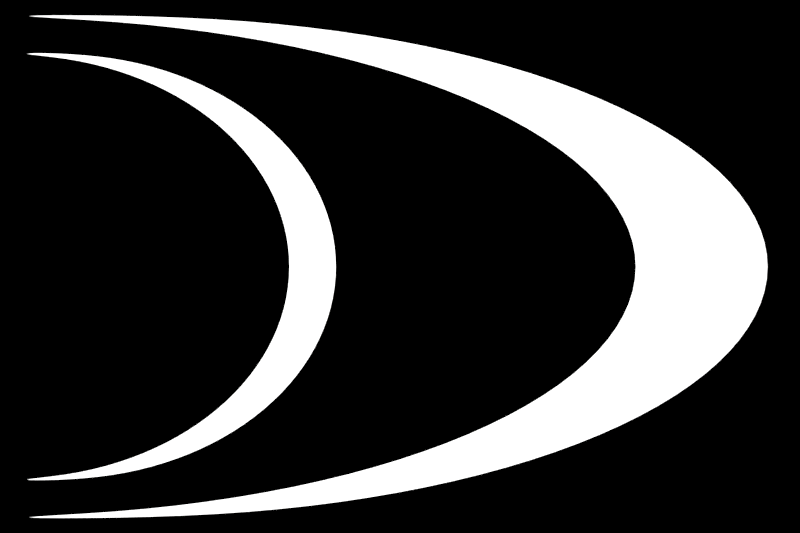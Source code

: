 # Source: logo_project.blend  (saved by Blender 2.82.7; exported with 4.5.12 LTS)
import bpy
from mathutils import Matrix  # noqa: F401  (used for matrix-valued properties, if any)

bpy.ops.wm.read_factory_settings(use_empty=True)
scene = bpy.context.scene
scene.name = 'Scene'

# ---- collections
col_collection_1 = bpy.data.collections.new('Collection 1'); scene.collection.children.link(col_collection_1)

# ---- materials (node trees are filled in below, after node groups)
mat_main_white = bpy.data.materials.new('Main WHite')
mat_main_white.alpha_threshold = 0.0
mat_main_white.roughness = 0.5
mat_main_grey = bpy.data.materials.new('Main Grey')
mat_main_grey.alpha_threshold = 0.0
mat_main_grey.roughness = 0.5
mat_material_002 = bpy.data.materials.new('Material.002')
mat_material_002.alpha_threshold = 0.0
mat_material_002.roughness = 0.5

# ---- material node trees
mat_main_white.use_nodes = True; mat_main_white.node_tree.nodes.clear()
_N = mat_main_white.node_tree.nodes; _L = mat_main_white.node_tree.links
n0 = _N.new('ShaderNodeOutputMaterial'); n0.name = 'Material Output'; n0.location = (300, 300)
n1 = _N.new('ShaderNodeBsdfDiffuse'); n1.name = 'Diffuse BSDF'; n1.location = (10, 300)
n1.inputs[0].default_value = (1.0, 1.0, 1.0, 1.0)
_L.new(n1.outputs[0], n0.inputs[0])
n0.is_active_output = True
mat_main_grey.use_nodes = True; mat_main_grey.node_tree.nodes.clear()
_N = mat_main_grey.node_tree.nodes; _L = mat_main_grey.node_tree.links
n0 = _N.new('ShaderNodeOutputMaterial'); n0.name = 'Material Output'; n0.location = (300, 300)
n1 = _N.new('ShaderNodeBsdfDiffuse'); n1.name = 'Diffuse BSDF'; n1.location = (10, 300)
n1.inputs[0].default_value = (0.04696, 0.04696, 0.04696, 1.0)
_L.new(n1.outputs[0], n0.inputs[0])
n0.is_active_output = True
mat_material_002.use_nodes = True; mat_material_002.node_tree.nodes.clear()
_N = mat_material_002.node_tree.nodes; _L = mat_material_002.node_tree.links
n0 = _N.new('ShaderNodeOutputMaterial'); n0.name = 'Material Output'; n0.location = (300, 300)
n1 = _N.new('ShaderNodeEmission'); n1.name = 'Emission'; n1.location = (10, 300)
n1.inputs[1].default_value = 12.7
_L.new(n1.outputs[0], n0.inputs[0])
n0.is_active_output = True

# ---- world
world_world = bpy.data.worlds.new('World'); scene.world = world_world
world_world.use_nodes = True; world_world.node_tree.nodes.clear()
_N = world_world.node_tree.nodes; _L = world_world.node_tree.links
n0 = _N.new('ShaderNodeOutputWorld'); n0.name = 'World Output'; n0.location = (300, 300)
n1 = _N.new('ShaderNodeBackground'); n1.name = 'Background'; n1.location = (10, 300)
n1.inputs[0].default_value = (0.0, 0.0, 0.0, 1.0)
_L.new(n1.outputs[0], n0.inputs[0])
n0.is_active_output = True
world_world.color = (0.0, 0.0, 0.0)
world_world.use_sun_shadow = False
world_world.sun_shadow_jitter_overblur = 0.0
world_world.cycles.sampling_method = 'MANUAL'

# ---- cameras
cam_camera = bpy.data.cameras.new('Camera')
cam_camera.clip_end = 100.0
cam_camera.lens = 35.0
cam_camera.sensor_width = 32.0
cam_camera.sensor_height = 18.0
cam_camera.ortho_scale = 7.314
cam_camera.dof.focus_distance = 0.0

# ---- meshes
me_circle_001 = bpy.data.meshes.new('Circle.001')
me_circle_001.from_pydata([(0.0, 1.151, 0.0), (-0.1951, 1.126, 0.0), (-0.3827, 1.051, 0.0), (-0.5556, 0.93, 0.0), (-0.7071, 0.767, 0.0), (-0.8315, 0.5683, 0.0), (-0.9239, 0.3416, 0.0), (-0.9808, 0.09569, 0.0), (-1.0, -0.1601, 0.0), (1.0, -0.1601, 0.0), (0.9808, 0.09569, 0.0), (0.9239, 0.3416, 0.0), (0.8315, 0.5683, 0.0), (0.7071, 0.767, 0.0), (0.5556, 0.93, 0.0), (0.3827, 1.051, 0.0), (0.1951, 1.126, 0.0), (0.0, 0.9344, 0.0), (-0.1951, 0.9092, 0.0), (-0.3827, 0.8346, 0.0), (-0.5556, 0.7134, 0.0), (-0.7071, 0.5504, 0.0), (-0.8315, 0.3517, 0.0), (-0.9239, 0.125, 0.0), (-0.9808, -0.1209, 0.0), (-1.0, -0.3767, 0.0), (1.0, -0.3767, 0.0), (0.9808, -0.1209, 0.0), (0.9239, 0.125, 0.0), (0.8315, 0.3517, 0.0), (0.7071, 0.5504, 0.0), (0.5556, 0.7134, 0.0), (0.3827, 0.8346, 0.0), (0.1951, 0.9092, 0.0)], [], [(1, 18, 17, 0), (0, 17, 33, 16), (10, 27, 26, 9), (2, 19, 18, 1), (11, 28, 27, 10), (3, 20, 19, 2), (12, 29, 28, 11), (4, 21, 20, 3), (13, 30, 29, 12), (5, 22, 21, 4), (14, 31, 30, 13), (6, 23, 22, 5), (15, 32, 31, 14), (7, 24, 23, 6), (16, 33, 32, 15), (8, 25, 24, 7)])
me_circle_001.materials.append(mat_main_white)
me_circle_001.use_remesh_preserve_volume = False
me_circle_001.use_remesh_preserve_attributes = False
me_circle_001.use_mirror_vertex_groups = False
me_circle_001.update()
me_circle = bpy.data.meshes.new('Circle')
me_circle.from_pydata([(0.0, 1.0, 0.0), (-0.1951, 0.9808, 0.0), (-0.3827, 0.9239, 0.0), (-0.5556, 0.8315, 0.0), (-0.7071, 0.7071, 0.0), (-0.8315, 0.5556, 0.0), (-0.9239, 0.3827, 0.0), (-0.9808, 0.1951, 0.0), (-1.0, 7.55e-08, 0.0), (-0.9808, -0.1951, 0.0), (-0.9239, -0.3827, 0.0), (-0.8315, -0.5556, 0.0), (-0.7071, -0.7071, 0.0), (-0.5556, -0.8315, 0.0), (-0.3827, -0.9239, 0.0), (-0.1951, -0.9808, 0.0), (3.258e-07, -1.0, 0.0), (0.1951, -0.9808, 0.0), (0.3827, -0.9239, 0.0), (0.5556, -0.8315, 0.0), (0.7071, -0.7071, 0.0), (0.8315, -0.5556, 0.0), (0.9239, -0.3827, 0.0), (0.9808, -0.1951, 0.0), (1.0, 9.656e-07, 0.0), (0.9808, 0.1951, 0.0), (0.9239, 0.3827, 0.0), (0.8315, 0.5556, 0.0), (0.7071, 0.7071, 0.0), (0.5556, 0.8315, 0.0), (0.3827, 0.9239, 0.0), (0.1951, 0.9808, 0.0), (-4.667e-08, 0.5885, 5.786e-22), (-0.1148, 0.5772, -9.887e-16), (-0.2252, 0.5437, -1.939e-15), (-0.327, 0.4893, -2.816e-15), (-0.4161, 0.4161, -3.584e-15), (-0.4893, 0.327, -4.214e-15), (-0.5437, 0.2252, -4.682e-15), (-0.5772, 0.1148, -4.971e-15), (-0.5885, 1.756e-07, -5.068e-15), (-0.5772, -0.1148, -4.971e-15), (-0.5437, -0.2252, -4.682e-15), (-0.4893, -0.327, -4.214e-15), (-0.4161, -0.4161, -3.584e-15), (-0.327, -0.4893, -2.816e-15), (-0.2252, -0.5437, -1.939e-15), (-0.1148, -0.5772, -9.887e-16), (1.451e-07, -0.5885, 2.23e-21), (0.1148, -0.5772, 9.887e-16), (0.2252, -0.5437, 1.939e-15), (0.327, -0.4893, 2.816e-15), (0.4161, -0.4161, 3.584e-15), (0.4893, -0.327, 4.214e-15), (0.5437, -0.2252, 4.682e-15), (0.5772, -0.1148, 4.971e-15), (0.5885, 6.994e-07, 5.068e-15), (0.5772, 0.1148, 4.971e-15), (0.5437, 0.2252, 4.682e-15), (0.4893, 0.327, 4.214e-15), (0.4161, 0.4161, 3.584e-15), (0.327, 0.4893, 2.816e-15), (0.2252, 0.5437, 1.939e-15), (0.1148, 0.5772, 9.887e-16)], [], [(13, 45, 44, 12), (27, 59, 58, 26), (14, 46, 45, 13), (1, 33, 32, 0), (28, 60, 59, 27), (15, 47, 46, 14), (2, 34, 33, 1), (29, 61, 60, 28), (16, 48, 47, 15), (3, 35, 34, 2), (30, 62, 61, 29), (17, 49, 48, 16), (4, 36, 35, 3), (31, 63, 62, 30), (18, 50, 49, 17), (5, 37, 36, 4), (0, 32, 63, 31), (19, 51, 50, 18), (6, 38, 37, 5), (20, 52, 51, 19), (7, 39, 38, 6), (21, 53, 52, 20), (8, 40, 39, 7), (22, 54, 53, 21), (9, 41, 40, 8), (23, 55, 54, 22), (10, 42, 41, 9), (24, 56, 55, 23), (11, 43, 42, 10), (25, 57, 56, 24), (12, 44, 43, 11), (26, 58, 57, 25), (33, 34, 35, 36, 37, 38, 39, 40, 41, 42, 43, 44, 45, 46, 47, 48, 49, 50, 51, 52, 53, 54, 55, 56, 57, 58, 59, 60, 61, 62, 63, 32)])
me_circle.materials.append(mat_main_grey)
me_circle.use_remesh_preserve_volume = False
me_circle.use_remesh_preserve_attributes = False
me_circle.use_mirror_vertex_groups = False
me_circle.update()
me_plane = bpy.data.meshes.new('Plane')
me_plane.from_pydata([(-1.0, -1.0, 0.0), (1.0, -1.0, 0.0), (-1.0, 1.0, 0.0), (1.0, 1.0, 0.0)], [], [(0, 1, 3, 2)])
me_plane.materials.append(mat_material_002)
me_plane.use_remesh_preserve_volume = False
me_plane.use_remesh_preserve_attributes = False
me_plane.use_mirror_vertex_groups = False
me_plane.update()
me_cube_001 = bpy.data.meshes.new('Cube.001')
me_cube_001.from_pydata([(-1.183e-07, 1.744, -1.183e-07), (-1.043e-07, 1.694, 0.1951), (-8.941e-08, 1.547, 0.3827), (-1.192e-07, 1.307, 0.5556), (-5.96e-08, 0.9851, 0.7071), (-5.96e-08, 0.5925, 0.8315), (-5.96e-08, 0.1445, 0.9239), (-5.96e-08, -0.3416, 0.9808), (-5.96e-08, -0.8471, 1.0), (-1.192e-07, -0.8471, -1.0), (-1.788e-07, -0.3416, -0.9808), (-1.788e-07, 0.1445, -0.9239), (-1.788e-07, 0.5925, -0.8315), (-1.788e-07, 0.9851, -0.7071), (-1.192e-07, 1.307, -0.5556), (-1.49e-07, 1.547, -0.3827), (-1.341e-07, 1.694, -0.1951), (-1.183e-07, 1.221, -1.183e-07), (-1.043e-07, 1.171, 0.1951), (-8.941e-08, 1.024, 0.3827), (-1.192e-07, 0.7842, 0.5556), (-5.96e-08, 0.462, 0.7071), (-5.96e-08, 0.06934, 0.8315), (-5.96e-08, -0.3786, 0.9239), (-5.96e-08, -0.8647, 0.9808), (-5.96e-08, -1.37, 1.0), (-1.192e-07, -1.37, -1.0), (-1.788e-07, -0.8647, -0.9808), (-1.788e-07, -0.3786, -0.9239), (-1.788e-07, 0.06934, -0.8315), (-1.788e-07, 0.462, -0.7071), (-1.192e-07, 0.7842, -0.5556), (-1.49e-07, 1.024, -0.3827), (-1.341e-07, 1.171, -0.1951)], [], [(1, 18, 17, 0), (0, 17, 33, 16), (10, 27, 26, 9), (2, 19, 18, 1), (11, 28, 27, 10), (3, 20, 19, 2), (12, 29, 28, 11), (4, 21, 20, 3), (13, 30, 29, 12), (5, 22, 21, 4), (14, 31, 30, 13), (6, 23, 22, 5), (15, 32, 31, 14), (7, 24, 23, 6), (16, 33, 32, 15), (8, 25, 24, 7)])
me_cube_001.polygons.foreach_set('use_smooth', [True] * 16)
me_cube_001.materials.append(mat_main_white)
me_cube_001.use_remesh_preserve_volume = False
me_cube_001.use_remesh_preserve_attributes = False
me_cube_001.use_mirror_vertex_groups = False
me_cube_001.update()

# ---- curves / text
txt_text = bpy.data.curves.new('Text', 'FONT')
txt_text.dimensions = '2D'
txt_text.body = 'Logic Circuit \nSimulator'
txt_text.materials.append(mat_main_white)
txt_text.use_path_clamp = True
txt_text.bevel_resolution = 0

# ---- objects
ob_circle_001 = bpy.data.objects.new('Circle.001', me_circle_001)
ob_circle = bpy.data.objects.new('Circle', me_circle)
ob_plane = bpy.data.objects.new('Plane', me_plane)
ob_text = bpy.data.objects.new('Text', txt_text)
ob_cube = bpy.data.objects.new('Cube', me_cube_001)
ob_camera = bpy.data.objects.new('Camera', cam_camera)

# ---- transforms, parenting, visibility, modifiers, constraints
ob_circle_001.location = (0.0, -0.9599, 0.0)
ob_circle_001.rotation_euler = (-0.0, 1.571, 0.0)
ob_circle_001.scale = (0.8492, 0.8492, 0.8492)
ob_circle_001.lineart.crease_threshold = 0.0
_m = ob_circle_001.modifiers.new('Subsurf', 'SUBSURF')
_m.uv_smooth = 'PRESERVE_CORNERS'
_m.quality = 2
_m.show_only_control_edges = False
ob_circle.location = (0.0, 1.837, 0.0)
ob_circle.rotation_euler = (-0.0, 1.571, 0.0)
ob_circle.scale = (0.1908, 0.1908, 0.1908)
ob_circle.hide_render = True
ob_circle.lineart.crease_threshold = 0.0
ob_plane.location = (8.699, 0.0, 0.0)
ob_plane.rotation_euler = (-0.0, 1.571, 0.0)
ob_plane.scale = (3.264, 3.264, 3.264)
ob_plane.lineart.crease_threshold = 0.0
ob_text.location = (0.0, -1.092, 0.0)
ob_text.rotation_euler = (1.571, -0.0, 1.571)
ob_text.scale = (0.3788, 0.3788, 0.3788)
ob_text.hide_render = True
ob_text.lineart.crease_threshold = 0.0
ob_cube.location = (0.0, 0.0, 0.0)
ob_cube.lineart.crease_threshold = 0.0
_m = ob_cube.modifiers.new('Subsurf', 'SUBSURF')
_m.uv_smooth = 'PRESERVE_CORNERS'
_m.quality = 2
_m.show_only_control_edges = False
ob_camera.location = (3.48, 0.2668, 0.0)
ob_camera.rotation_euler = (1.571, -0.0, 1.571)
ob_camera.lock_rotations_4d = False
ob_camera.empty_display_type = 'ARROWS'
ob_camera.color = (0.0, 0.0, 0.0, 0.0)
ob_camera.display_type = 'WIRE'
ob_camera.lineart.crease_threshold = 0.0

# ---- collection membership
col_collection_1.objects.link(ob_circle_001)
col_collection_1.objects.link(ob_circle)
col_collection_1.objects.link(ob_plane)
col_collection_1.objects.link(ob_text)
col_collection_1.objects.link(ob_cube)
col_collection_1.objects.link(ob_camera)

# ---- scene / render settings (as saved in the file)
scene.camera = ob_camera
scene.frame_start = 1; scene.frame_end = 250; scene.frame_set(1)
scene.render.engine = 'CYCLES'
scene.render.resolution_x = 300
scene.render.resolution_y = 200
scene.render.dither_intensity = 0.0
scene.render.film_transparent = True
scene.cycles.use_denoising = False
scene.cycles.samples = 128
scene.cycles.sampling_pattern = 'TABULATED_SOBOL'
scene.cycles.use_adaptive_sampling = False
scene.cycles.use_light_tree = False
scene.cycles.blur_glossy = 0.0
scene.cycles.sample_clamp_indirect = 0.0
scene.view_settings.view_transform = 'Standard'
bpy.context.view_layer.update()
